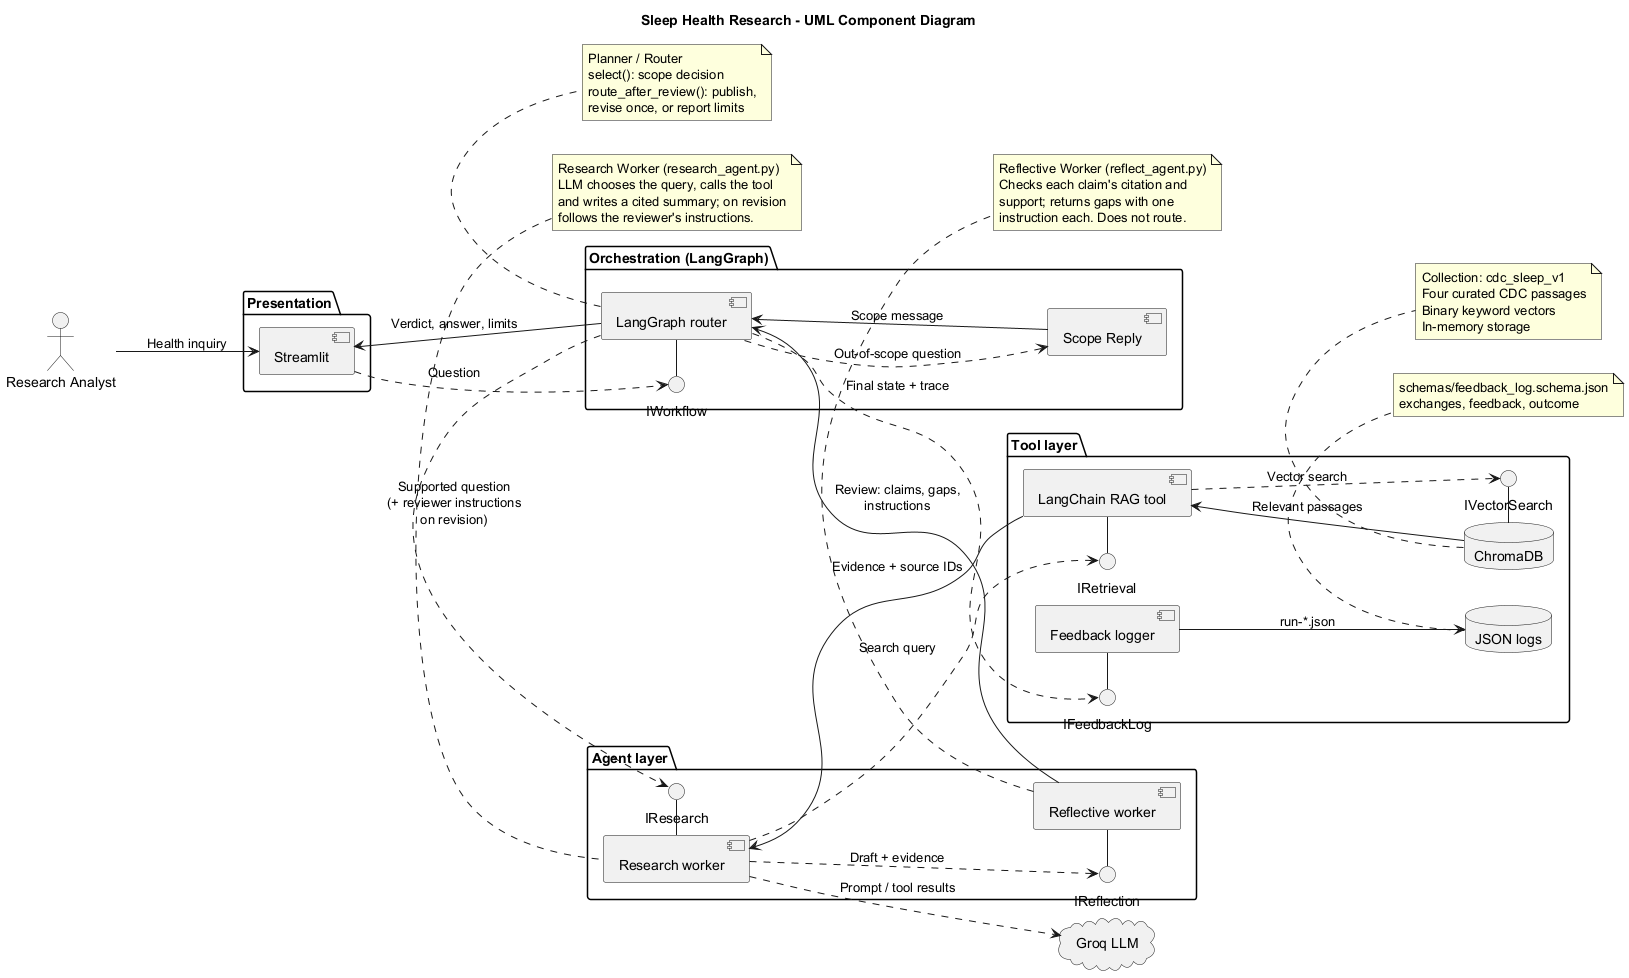

The diagram above was rendered by PlantUML. Its source (embedded in the PNG):
@startuml components
title Sleep Health Research - UML Component Diagram

left to right direction
skinparam componentStyle uml2

actor "Research Analyst" as Analyst

package "Presentation" {
  component Streamlit
}

package "Orchestration (LangGraph)" {
  interface "IWorkflow" as IW
  component "LangGraph router" as Router
  component "Scope Reply" as Scope
}

package "Agent layer" {
  interface "IResearch" as IR
  component "Research worker" as Research
  interface "IReflection" as IF
  component "Reflective worker" as Reflect
}

package "Tool layer" {
  interface "IRetrieval" as IRT
  component "LangChain RAG tool" as RAG
  interface "IVectorSearch" as IV
  database ChromaDB
  interface "IFeedbackLog" as IL
  component "Feedback logger" as Logger
  database "JSON logs" as Logs
}

cloud "Groq LLM" as LLM

' Interfaces provided by each component
IW - Router
IR - Research
IF - Reflect
IRT - RAG
IV - ChromaDB
IL - Logger

' Connections with data labels
Analyst --> Streamlit : Health inquiry
Streamlit ..> IW : Question
Router ..> IR : Supported question\n(+ reviewer instructions\non revision)
Research ..> IRT : Search query
RAG ..> IV : Vector search
ChromaDB --> RAG : Relevant passages
RAG --> Research : Evidence + source IDs
Research ..> LLM : Prompt / tool results
Research ..> IF : Draft + evidence
Reflect --> Router : Review: claims, gaps,\ninstructions
Router ..> Scope : Out-of-scope question
Scope --> Router : Scope message
Router ..> IL : Final state + trace
Logger --> Logs : run-*.json
Router --> Streamlit : Verdict, answer, limits

' Component responsibilities
note bottom of Router
  Planner / Router
  select(): scope decision
  route_after_review(): publish,
  revise once, or report limits
end note

note top of Research
  Research Worker (research_agent.py)
  LLM chooses the query, calls the tool
  and writes a cited summary; on revision
  follows the reviewer's instructions.
end note

note bottom of Reflect
  Reflective Worker (reflect_agent.py)
  Checks each claim's citation and
  support; returns gaps with one
  instruction each. Does not route.
end note

note bottom of ChromaDB
  Collection: cdc_sleep_v1
  Four curated CDC passages
  Binary keyword vectors
  In-memory storage
end note

note bottom of Logs
  schemas/feedback_log.schema.json
  exchanges, feedback, outcome
end note

@enduml